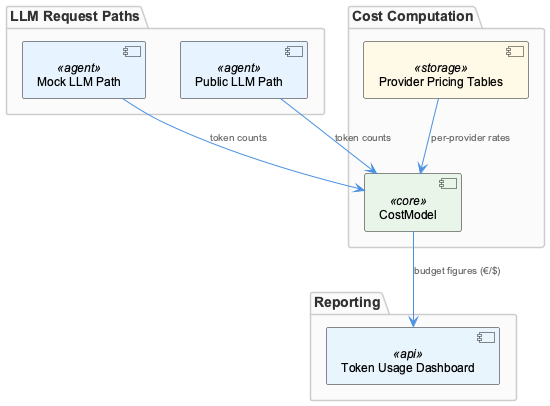

The diagram above was rendered by PlantUML. Its source (embedded in the PNG):
@startuml
!include /Users/Q284340/Agentic/coding/docs/puml/_standard-style.puml

package "LLM Request Paths" {
  component "Mock LLM Path" as mock <<agent>>
  component "Public LLM Path" as public <<agent>>
}

package "Cost Computation" {
  component "CostModel" as costmodel <<core>>
  component "Provider Pricing Tables" as pricing <<storage>>
}

package "Reporting" {
  component "Token Usage Dashboard" as dashboard <<api>>
}

mock --> costmodel : "token counts"
public --> costmodel : "token counts"
pricing --> costmodel : "per-provider rates"
costmodel --> dashboard : "budget figures (€/$)"

@enduml